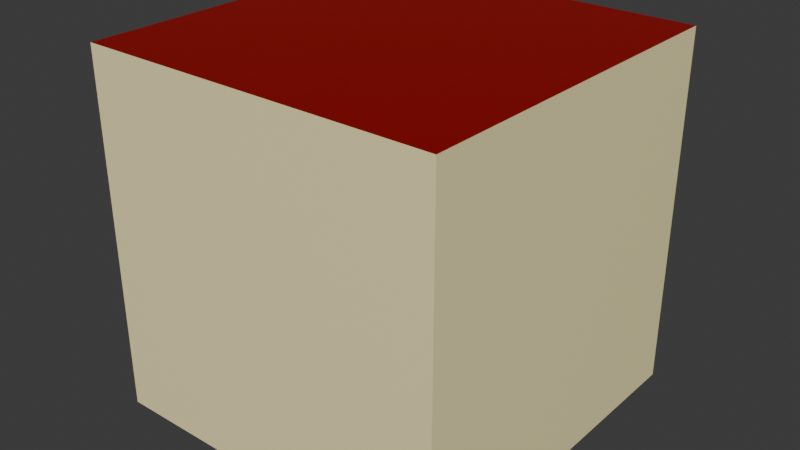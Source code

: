 # Source: house.blend  (saved by Blender 4.0.36; exported with 4.5.12 LTS)
import bpy
from mathutils import Matrix  # noqa: F401  (used for matrix-valued properties, if any)

bpy.ops.wm.read_factory_settings(use_empty=True)
scene = bpy.context.scene
scene.name = 'Scene'

# ---- collections
col_collection = bpy.data.collections.new('Collection'); scene.collection.children.link(col_collection)

# ---- materials (node trees are filled in below, after node groups)
mat_material_001 = bpy.data.materials.new('Material.001')
mat_material_001.use_transparent_shadow = False
mat_material_002 = bpy.data.materials.new('Material.002')
mat_material_002.use_transparent_shadow = False

# ---- material node trees
mat_material_001.use_nodes = True; mat_material_001.node_tree.nodes.clear()
_N = mat_material_001.node_tree.nodes; _L = mat_material_001.node_tree.links
n0 = _N.new('ShaderNodeBsdfPrincipled'); n0.name = 'Principled BSDF'; n0.location = (10, 300)
n0.inputs[0].default_value = (0.9974, 0.8929, 0.4724, 1.0)
n0.inputs[3].default_value = 1.45
n1 = _N.new('ShaderNodeOutputMaterial'); n1.name = 'Material Output'; n1.location = (300, 300)
_L.new(n0.outputs[0], n1.inputs[0])
n1.is_active_output = True
mat_material_002.use_nodes = True; mat_material_002.node_tree.nodes.clear()
_N = mat_material_002.node_tree.nodes; _L = mat_material_002.node_tree.links
n0 = _N.new('ShaderNodeBsdfPrincipled'); n0.name = 'Principled BSDF'; n0.location = (10, 300)
n0.inputs[0].default_value = (0.2826, 0.0, 0.0004284, 1.0)
n0.inputs[3].default_value = 1.45
n1 = _N.new('ShaderNodeOutputMaterial'); n1.name = 'Material Output'; n1.location = (300, 300)
_L.new(n0.outputs[0], n1.inputs[0])
n1.is_active_output = True

# ---- world
world_world = bpy.data.worlds.new('World'); scene.world = world_world
world_world.use_nodes = True; world_world.node_tree.nodes.clear()
_N = world_world.node_tree.nodes; _L = world_world.node_tree.links
n0 = _N.new('ShaderNodeOutputWorld'); n0.name = 'World Output'; n0.location = (300, 300)
n1 = _N.new('ShaderNodeBackground'); n1.name = 'Background'; n1.location = (10, 300)
n1.inputs[0].default_value = (0.05088, 0.05088, 0.05088, 1.0)
_L.new(n1.outputs[0], n0.inputs[0])
n0.is_active_output = True
world_world.color = (0.05088, 0.05088, 0.05088)
world_world.use_sun_shadow = False
world_world.sun_shadow_jitter_overblur = 0.0

# ---- meshes
me_cube_001 = bpy.data.meshes.new('Cube.001')
me_cube_001.from_pydata([(-0.1, -0.1, 0.0), (-0.1, -0.1, 0.2), (-0.1, 0.1, 0.0), (-0.1, 0.1, 0.2), (0.1, -0.1, 0.0), (0.1, -0.1, 0.2), (0.1, 0.1, 0.0), (0.1, 0.1, 0.2)], [], [(0, 1, 3, 2), (2, 3, 7, 6), (6, 7, 5, 4), (4, 5, 1, 0), (2, 6, 4, 0), (7, 3, 1, 5)])
me_cube_001.polygons.foreach_set('material_index', [0, 0, 0, 0, 0, 1])
_uv = me_cube_001.uv_layers.new(name='UVMap')
_uv.uv.foreach_set('vector', [0.375, 0.0, 0.625, 0.0, 0.625, 0.25, 0.375, 0.25, 0.375, 0.25, 0.625, 0.25, 0.625, 0.5, 0.375, 0.5, 0.375, 0.5, 0.625, 0.5, 0.625, 0.75, 0.375, 0.75, 0.375, 0.75, 0.625, 0.75, 0.625, 1.0, 0.375, 1.0, 0.125, 0.5, 0.375, 0.5, 0.375, 0.75, 0.125, 0.75, 0.625, 0.5, 0.875, 0.5, 0.875, 0.75, 0.625, 0.75])
me_cube_001.materials.append(mat_material_001)
me_cube_001.materials.append(mat_material_002)
me_cube_001.update()
me_cube_002 = bpy.data.meshes.new('Cube.002')
me_cube_002.from_pydata([(-0.1, -0.1, 0.0), (-0.1, -0.1, 0.25), (-0.1, 0.1, 0.0), (-0.1, 0.1, 0.25), (0.1, -0.1, 0.0), (0.1, -0.1, 0.25), (0.1, 0.1, 0.0), (0.1, 0.1, 0.25)], [], [(0, 1, 3, 2), (2, 3, 7, 6), (6, 7, 5, 4), (4, 5, 1, 0), (2, 6, 4, 0), (7, 3, 1, 5)])
me_cube_002.polygons.foreach_set('material_index', [0, 0, 0, 0, 0, 1])
_uv = me_cube_002.uv_layers.new(name='UVMap')
_uv.uv.foreach_set('vector', [0.375, 0.0, 0.625, 0.0, 0.625, 0.25, 0.375, 0.25, 0.375, 0.25, 0.625, 0.25, 0.625, 0.5, 0.375, 0.5, 0.375, 0.5, 0.625, 0.5, 0.625, 0.75, 0.375, 0.75, 0.375, 0.75, 0.625, 0.75, 0.625, 1.0, 0.375, 1.0, 0.125, 0.5, 0.375, 0.5, 0.375, 0.75, 0.125, 0.75, 0.625, 0.5, 0.875, 0.5, 0.875, 0.75, 0.625, 0.75])
me_cube_002.materials.append(mat_material_001)
me_cube_002.materials.append(mat_material_002)
me_cube_002.update()
me_cube_003 = bpy.data.meshes.new('Cube.003')
me_cube_003.from_pydata([(-0.15, -0.15, 0.0), (-0.15, -0.15, 0.3), (-0.15, 0.15, 0.0), (-0.15, 0.15, 0.3), (0.15, -0.15, 0.0), (0.15, -0.15, 0.3), (0.15, 0.15, 0.0), (0.15, 0.15, 0.3)], [], [(0, 1, 3, 2), (2, 3, 7, 6), (6, 7, 5, 4), (4, 5, 1, 0), (2, 6, 4, 0), (7, 3, 1, 5)])
me_cube_003.polygons.foreach_set('material_index', [0, 0, 0, 0, 0, 1])
_uv = me_cube_003.uv_layers.new(name='UVMap')
_uv.uv.foreach_set('vector', [0.375, 0.0, 0.625, 0.0, 0.625, 0.25, 0.375, 0.25, 0.375, 0.25, 0.625, 0.25, 0.625, 0.5, 0.375, 0.5, 0.375, 0.5, 0.625, 0.5, 0.625, 0.75, 0.375, 0.75, 0.375, 0.75, 0.625, 0.75, 0.625, 1.0, 0.375, 1.0, 0.125, 0.5, 0.375, 0.5, 0.375, 0.75, 0.125, 0.75, 0.625, 0.5, 0.875, 0.5, 0.875, 0.75, 0.625, 0.75])
me_cube_003.materials.append(mat_material_001)
me_cube_003.materials.append(mat_material_002)
me_cube_003.update()

# ---- objects
ob_smallhouse = bpy.data.objects.new('SmallHouse', me_cube_001)
ob_mediumhouse = bpy.data.objects.new('MediumHouse', me_cube_002)
ob_largehouse = bpy.data.objects.new('LargeHouse', me_cube_003)

# ---- transforms, parenting, visibility, modifiers, constraints
ob_smallhouse.location = (0.0, 0.0, 0.0)
ob_mediumhouse.location = (0.0, 0.0, 0.0)
ob_largehouse.location = (0.0, 0.0, 0.0)

# ---- collection membership
col_collection.objects.link(ob_smallhouse)
col_collection.objects.link(ob_mediumhouse)
col_collection.objects.link(ob_largehouse)

# ---- scene / render settings (as saved in the file)
scene.frame_start = 1; scene.frame_end = 250; scene.frame_set(1)
scene.render.engine = 'BLENDER_EEVEE_NEXT'
scene.cycles.sampling_pattern = 'TABULATED_SOBOL'
bpy.context.view_layer.update()

# ---- added for rendering (the .blend has no active camera and no usable light): camera, sun
cam_auto = bpy.data.cameras.new('AutoCamera')
cam_auto.lens = 50.0
cam_auto.sensor_width = 36.0
cam_auto.clip_end = 1000.0
ob_auto_camera = bpy.data.objects.new('AutoCamera', cam_auto)
scene.collection.objects.link(ob_auto_camera)
ob_auto_camera.location = (0.480761, -0.576913, 0.534609)
ob_auto_camera.rotation_euler = (1.09748, -7.21219e-08, 0.694738)
scene.camera = ob_auto_camera
light_auto_sun = bpy.data.lights.new('AutoSun', 'SUN')
light_auto_sun.energy = 3.0
light_auto_sun.angle = 0.0523599
ob_auto_sun = bpy.data.objects.new('AutoSun', light_auto_sun)
scene.collection.objects.link(ob_auto_sun)
ob_auto_sun.rotation_euler = (0.872665, 0.174533, 0.523599)
bpy.context.view_layer.update()
